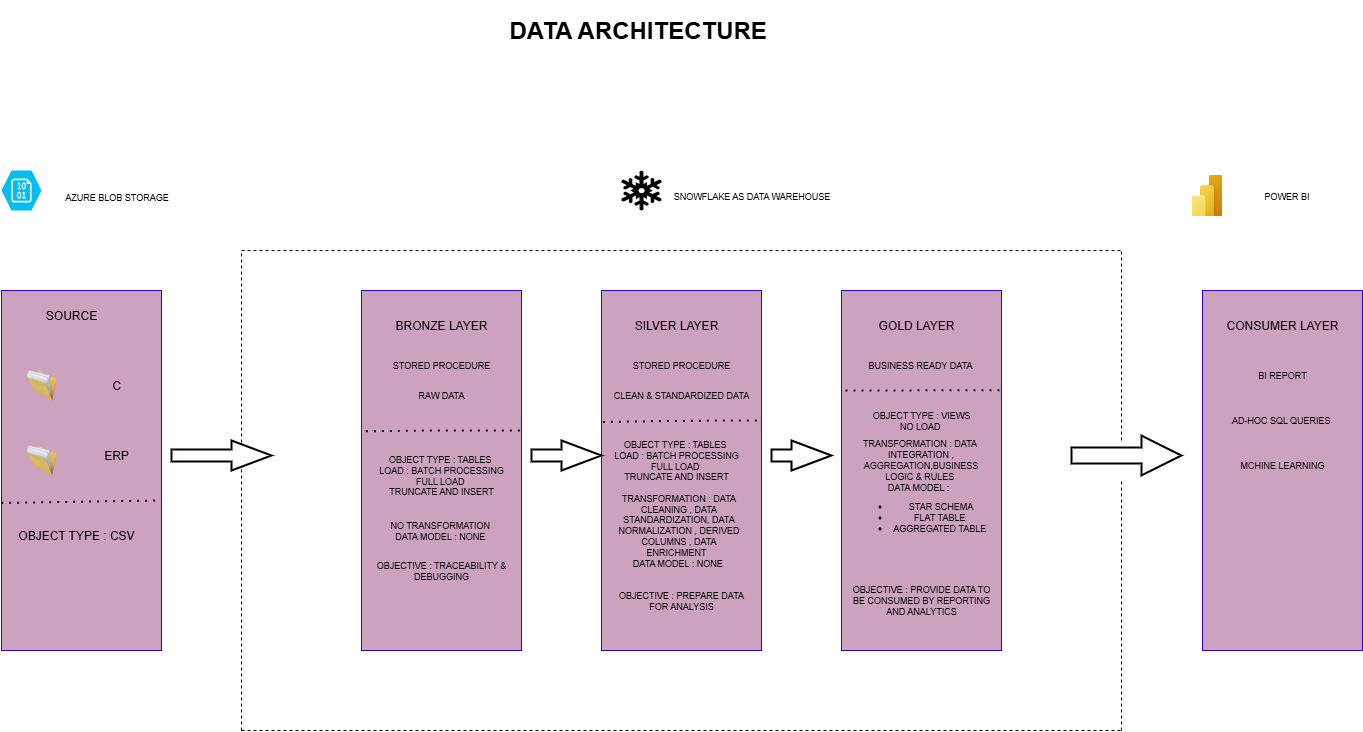

The diagram above was exported from draw.io. Its source (the exported page's mxGraphModel, read from the mxfile embedded in the PNG):
<mxGraphModel dx="1272" dy="929" grid="1" gridSize="10" guides="1" tooltips="1" connect="1" arrows="0" fold="1" page="0" pageScale="1" pageWidth="850" pageHeight="1100" math="0" shadow="0">
  <root>
    <mxCell id="0" />
    <mxCell id="1" parent="0" />
    <mxCell id="PcY6xesMcg-iw8FwJX4J-2" value="" style="rounded=0;whiteSpace=wrap;html=1;fillColor=#CDA2BE;fontColor=#ffffff;strokeColor=#3700CC;" parent="1" vertex="1">
      <mxGeometry x="-80" y="80" width="160" height="360" as="geometry" />
    </mxCell>
    <mxCell id="PcY6xesMcg-iw8FwJX4J-3" value="" style="rounded=0;whiteSpace=wrap;html=1;fillColor=#CDA2BE;fontColor=#ffffff;strokeColor=#3700CC;" parent="1" vertex="1">
      <mxGeometry x="280" y="80" width="160" height="360" as="geometry" />
    </mxCell>
    <mxCell id="PcY6xesMcg-iw8FwJX4J-4" value="" style="rounded=0;whiteSpace=wrap;html=1;fillColor=#CDA2BE;fontColor=#ffffff;strokeColor=#3700CC;" parent="1" vertex="1">
      <mxGeometry x="520" y="80" width="160" height="360" as="geometry" />
    </mxCell>
    <mxCell id="PcY6xesMcg-iw8FwJX4J-5" value="" style="rounded=0;whiteSpace=wrap;html=1;fillColor=#CDA2BE;fontColor=#ffffff;strokeColor=#3700CC;" parent="1" vertex="1">
      <mxGeometry x="760" y="80" width="160" height="360" as="geometry" />
    </mxCell>
    <mxCell id="PcY6xesMcg-iw8FwJX4J-6" value="" style="rounded=0;whiteSpace=wrap;html=1;fillColor=#CDA2BE;fontColor=#ffffff;strokeColor=#3700CC;" parent="1" vertex="1">
      <mxGeometry x="1121" y="80" width="160" height="360" as="geometry" />
    </mxCell>
    <mxCell id="PcY6xesMcg-iw8FwJX4J-8" value="" style="endArrow=none;dashed=1;html=1;rounded=0;" parent="1" edge="1">
      <mxGeometry width="50" height="50" relative="1" as="geometry">
        <mxPoint x="160" y="520" as="sourcePoint" />
        <mxPoint x="1040" y="40" as="targetPoint" />
        <Array as="points">
          <mxPoint x="160" y="40" />
        </Array>
      </mxGeometry>
    </mxCell>
    <mxCell id="PcY6xesMcg-iw8FwJX4J-11" value="" style="endArrow=none;dashed=1;html=1;rounded=0;" parent="1" edge="1">
      <mxGeometry width="50" height="50" relative="1" as="geometry">
        <mxPoint x="160" y="520" as="sourcePoint" />
        <mxPoint x="1040" y="520" as="targetPoint" />
      </mxGeometry>
    </mxCell>
    <mxCell id="PcY6xesMcg-iw8FwJX4J-12" value="" style="endArrow=none;dashed=1;html=1;rounded=0;" parent="1" edge="1">
      <mxGeometry width="50" height="50" relative="1" as="geometry">
        <mxPoint x="1040" y="230" as="sourcePoint" />
        <mxPoint x="1040" y="40" as="targetPoint" />
      </mxGeometry>
    </mxCell>
    <mxCell id="PcY6xesMcg-iw8FwJX4J-13" value="" style="verticalLabelPosition=bottom;verticalAlign=top;html=1;strokeWidth=2;shape=mxgraph.arrows2.arrow;dy=0.6;dx=40;notch=0;" parent="1" vertex="1">
      <mxGeometry x="90" y="230" width="100" height="30" as="geometry" />
    </mxCell>
    <mxCell id="PcY6xesMcg-iw8FwJX4J-14" value="" style="verticalLabelPosition=bottom;verticalAlign=top;html=1;strokeWidth=2;shape=mxgraph.arrows2.arrow;dy=0.6;dx=40;notch=0;" parent="1" vertex="1">
      <mxGeometry x="450" y="230" width="70" height="30" as="geometry" />
    </mxCell>
    <mxCell id="PcY6xesMcg-iw8FwJX4J-15" value="" style="verticalLabelPosition=bottom;verticalAlign=top;html=1;strokeWidth=2;shape=mxgraph.arrows2.arrow;dy=0.6;dx=40;notch=0;" parent="1" vertex="1">
      <mxGeometry x="690" y="230" width="60" height="30" as="geometry" />
    </mxCell>
    <mxCell id="PcY6xesMcg-iw8FwJX4J-17" value="BRONZE LAYER" style="text;html=1;align=center;verticalAlign=middle;whiteSpace=wrap;rounded=0;" parent="1" vertex="1">
      <mxGeometry x="300" y="100" width="120" height="30" as="geometry" />
    </mxCell>
    <mxCell id="PcY6xesMcg-iw8FwJX4J-18" value="SOURCE" style="text;html=1;align=center;verticalAlign=middle;whiteSpace=wrap;rounded=0;" parent="1" vertex="1">
      <mxGeometry x="-70" y="90" width="120" height="30" as="geometry" />
    </mxCell>
    <mxCell id="PcY6xesMcg-iw8FwJX4J-19" value="&lt;h1&gt;DATA ARCHITECTURE&amp;nbsp;&lt;/h1&gt;" style="text;html=1;align=center;verticalAlign=middle;whiteSpace=wrap;rounded=0;" parent="1" vertex="1">
      <mxGeometry x="360" y="-200" width="400" height="40" as="geometry" />
    </mxCell>
    <mxCell id="PcY6xesMcg-iw8FwJX4J-20" value="SILVER LAYER" style="text;html=1;align=center;verticalAlign=middle;whiteSpace=wrap;rounded=0;" parent="1" vertex="1">
      <mxGeometry x="540" y="100" width="110" height="30" as="geometry" />
    </mxCell>
    <mxCell id="PcY6xesMcg-iw8FwJX4J-21" value="GOLD LAYER" style="text;html=1;align=center;verticalAlign=middle;whiteSpace=wrap;rounded=0;" parent="1" vertex="1">
      <mxGeometry x="780" y="100" width="110" height="30" as="geometry" />
    </mxCell>
    <mxCell id="PcY6xesMcg-iw8FwJX4J-22" value="CONSUMER LAYER" style="text;html=1;align=center;verticalAlign=middle;whiteSpace=wrap;rounded=0;" parent="1" vertex="1">
      <mxGeometry x="1141" y="100" width="120" height="30" as="geometry" />
    </mxCell>
    <mxCell id="PcY6xesMcg-iw8FwJX4J-24" value="" style="image;html=1;image=img/lib/clip_art/general/Full_Folder_128x128.png" parent="1" vertex="1">
      <mxGeometry x="-60" y="160" width="40" height="30" as="geometry" />
    </mxCell>
    <mxCell id="PcY6xesMcg-iw8FwJX4J-25" value="" style="image;html=1;image=img/lib/clip_art/general/Full_Folder_128x128.png" parent="1" vertex="1">
      <mxGeometry x="-60" y="235" width="40" height="30" as="geometry" />
    </mxCell>
    <mxCell id="PcY6xesMcg-iw8FwJX4J-26" value="C" style="text;html=1;align=center;verticalAlign=middle;whiteSpace=wrap;rounded=0;" parent="1" vertex="1">
      <mxGeometry x="10" y="160" width="50" height="30" as="geometry" />
    </mxCell>
    <mxCell id="PcY6xesMcg-iw8FwJX4J-27" value="ERP" style="text;html=1;align=center;verticalAlign=middle;whiteSpace=wrap;rounded=0;" parent="1" vertex="1">
      <mxGeometry x="10" y="230" width="50" height="30" as="geometry" />
    </mxCell>
    <mxCell id="PcY6xesMcg-iw8FwJX4J-28" value="" style="endArrow=none;dashed=1;html=1;dashPattern=1 3;strokeWidth=2;rounded=0;exitX=-0.002;exitY=0.59;exitDx=0;exitDy=0;exitPerimeter=0;" parent="1" source="PcY6xesMcg-iw8FwJX4J-2" edge="1">
      <mxGeometry width="50" height="50" relative="1" as="geometry">
        <mxPoint x="190" y="330" as="sourcePoint" />
        <mxPoint x="80" y="290" as="targetPoint" />
      </mxGeometry>
    </mxCell>
    <mxCell id="PcY6xesMcg-iw8FwJX4J-31" value="OBJECT TYPE : CSV" style="text;html=1;align=center;verticalAlign=middle;whiteSpace=wrap;rounded=0;" parent="1" vertex="1">
      <mxGeometry x="-70" y="310" width="130" height="30" as="geometry" />
    </mxCell>
    <mxCell id="PcY6xesMcg-iw8FwJX4J-32" value="" style="verticalLabelPosition=bottom;html=1;verticalAlign=top;align=center;strokeColor=none;fillColor=#00BEF2;shape=mxgraph.azure.storage_blob;" parent="1" vertex="1">
      <mxGeometry x="-80" y="-40" width="40" height="40" as="geometry" />
    </mxCell>
    <mxCell id="PcY6xesMcg-iw8FwJX4J-36" value="" style="shape=mxgraph.signs.nature.snowflake;html=1;pointerEvents=1;fillColor=#000000;strokeColor=none;verticalLabelPosition=bottom;verticalAlign=top;align=center;" parent="1" vertex="1">
      <mxGeometry x="540" y="-40" width="40" height="40" as="geometry" />
    </mxCell>
    <mxCell id="PcY6xesMcg-iw8FwJX4J-40" value="STORED PROCEDURE" style="text;html=1;align=center;verticalAlign=middle;whiteSpace=wrap;rounded=0;fontSize=9;" parent="1" vertex="1">
      <mxGeometry x="290" y="140" width="140" height="30" as="geometry" />
    </mxCell>
    <mxCell id="PcY6xesMcg-iw8FwJX4J-43" value="RAW DATA" style="text;html=1;align=center;verticalAlign=middle;whiteSpace=wrap;rounded=0;fontSize=9;" parent="1" vertex="1">
      <mxGeometry x="290" y="170" width="140" height="30" as="geometry" />
    </mxCell>
    <mxCell id="PcY6xesMcg-iw8FwJX4J-44" value="" style="endArrow=none;dashed=1;html=1;dashPattern=1 3;strokeWidth=2;rounded=0;exitX=0.027;exitY=0.391;exitDx=0;exitDy=0;exitPerimeter=0;entryX=1;entryY=0.389;entryDx=0;entryDy=0;entryPerimeter=0;" parent="1" source="PcY6xesMcg-iw8FwJX4J-3" target="PcY6xesMcg-iw8FwJX4J-3" edge="1">
      <mxGeometry width="50" height="50" relative="1" as="geometry">
        <mxPoint x="310" y="242" as="sourcePoint" />
        <mxPoint x="470" y="240" as="targetPoint" />
        <Array as="points">
          <mxPoint x="350" y="220" />
        </Array>
      </mxGeometry>
    </mxCell>
    <mxCell id="PcY6xesMcg-iw8FwJX4J-45" value="OBJECT TYPE : TABLES&amp;nbsp;&lt;div&gt;LOAD : BATCH PROCESSING&lt;/div&gt;&lt;div&gt;FULL LOAD&amp;nbsp;&lt;/div&gt;&lt;div&gt;&lt;span style=&quot;background-color: transparent; color: light-dark(rgb(0, 0, 0), rgb(255, 255, 255));&quot;&gt;TRUNCATE AND INSERT&lt;/span&gt;&lt;/div&gt;" style="text;html=1;align=center;verticalAlign=middle;whiteSpace=wrap;rounded=0;fontSize=9;" parent="1" vertex="1">
      <mxGeometry x="290" y="230" width="140" height="70" as="geometry" />
    </mxCell>
    <mxCell id="PcY6xesMcg-iw8FwJX4J-46" value="NO TRANSFORMATION&amp;nbsp;&lt;div&gt;DATA MODEL : NONE&amp;nbsp;&lt;/div&gt;" style="text;html=1;align=center;verticalAlign=middle;whiteSpace=wrap;rounded=0;fontSize=9;" parent="1" vertex="1">
      <mxGeometry x="290" y="300" width="140" height="40" as="geometry" />
    </mxCell>
    <mxCell id="PcY6xesMcg-iw8FwJX4J-47" value="OBJECTIVE : TRACEABILITY &amp;amp; DEBUGGING" style="text;html=1;align=center;verticalAlign=middle;whiteSpace=wrap;rounded=0;fontSize=9;" parent="1" vertex="1">
      <mxGeometry x="290" y="340" width="140" height="40" as="geometry" />
    </mxCell>
    <mxCell id="PcY6xesMcg-iw8FwJX4J-48" value="STORED PROCEDURE" style="text;html=1;align=center;verticalAlign=middle;whiteSpace=wrap;rounded=0;fontSize=9;" parent="1" vertex="1">
      <mxGeometry x="530" y="140" width="140" height="30" as="geometry" />
    </mxCell>
    <mxCell id="PcY6xesMcg-iw8FwJX4J-49" value="CLEAN &amp;amp; STANDARDIZED DATA" style="text;html=1;align=center;verticalAlign=middle;whiteSpace=wrap;rounded=0;fontSize=9;" parent="1" vertex="1">
      <mxGeometry x="530" y="170" width="140" height="30" as="geometry" />
    </mxCell>
    <mxCell id="PcY6xesMcg-iw8FwJX4J-50" value="" style="endArrow=none;dashed=1;html=1;dashPattern=1 3;strokeWidth=2;rounded=0;exitX=0.009;exitY=0.365;exitDx=0;exitDy=0;exitPerimeter=0;" parent="1" source="PcY6xesMcg-iw8FwJX4J-4" edge="1">
      <mxGeometry width="50" height="50" relative="1" as="geometry">
        <mxPoint x="570" y="211" as="sourcePoint" />
        <mxPoint x="680" y="210" as="targetPoint" />
        <Array as="points">
          <mxPoint x="636" y="210" />
        </Array>
      </mxGeometry>
    </mxCell>
    <mxCell id="PcY6xesMcg-iw8FwJX4J-51" value="OBJECT TYPE : TABLES&amp;nbsp;&lt;div&gt;LOAD : BATCH PROCESSING&lt;/div&gt;&lt;div&gt;FULL LOAD&amp;nbsp;&lt;/div&gt;&lt;div&gt;&lt;span style=&quot;background-color: transparent; color: light-dark(rgb(0, 0, 0), rgb(255, 255, 255));&quot;&gt;TRUNCATE AND INSERT&lt;/span&gt;&lt;/div&gt;" style="text;html=1;align=center;verticalAlign=middle;whiteSpace=wrap;rounded=0;fontSize=9;" parent="1" vertex="1">
      <mxGeometry x="525" y="215" width="140" height="70" as="geometry" />
    </mxCell>
    <mxCell id="PcY6xesMcg-iw8FwJX4J-52" value="TRANSFORMATION : DATA CLEANING , DATA STANDARDIZATION, DATA NORMALIZATION , DERIVED COLUMNS , DATA ENRICHMENT&amp;nbsp;&amp;nbsp;&lt;div&gt;DATA MODEL : NONE&amp;nbsp;&lt;/div&gt;" style="text;html=1;align=center;verticalAlign=middle;whiteSpace=wrap;rounded=0;fontSize=9;" parent="1" vertex="1">
      <mxGeometry x="530" y="290" width="135" height="60" as="geometry" />
    </mxCell>
    <mxCell id="PcY6xesMcg-iw8FwJX4J-54" value="OBJECTIVE : PREPARE DATA FOR ANALYSIS" style="text;html=1;align=center;verticalAlign=middle;whiteSpace=wrap;rounded=0;fontSize=9;" parent="1" vertex="1">
      <mxGeometry x="530" y="370" width="140" height="40" as="geometry" />
    </mxCell>
    <mxCell id="PcY6xesMcg-iw8FwJX4J-55" value="BUSINESS READY DATA&amp;nbsp;" style="text;html=1;align=center;verticalAlign=middle;whiteSpace=wrap;rounded=0;fontSize=9;" parent="1" vertex="1">
      <mxGeometry x="770" y="140" width="140" height="30" as="geometry" />
    </mxCell>
    <mxCell id="PcY6xesMcg-iw8FwJX4J-56" value="" style="endArrow=none;dashed=1;html=1;dashPattern=1 3;strokeWidth=2;rounded=0;entryX=1.003;entryY=0.277;entryDx=0;entryDy=0;entryPerimeter=0;" parent="1" target="PcY6xesMcg-iw8FwJX4J-5" edge="1">
      <mxGeometry width="50" height="50" relative="1" as="geometry">
        <mxPoint x="764" y="180" as="sourcePoint" />
        <mxPoint x="969" y="180" as="targetPoint" />
        <Array as="points" />
      </mxGeometry>
    </mxCell>
    <mxCell id="PcY6xesMcg-iw8FwJX4J-57" value="OBJECT TYPE : VIEWS&lt;div&gt;NO LOAD&amp;nbsp;&lt;/div&gt;" style="text;html=1;align=center;verticalAlign=middle;whiteSpace=wrap;rounded=0;fontSize=9;" parent="1" vertex="1">
      <mxGeometry x="770" y="190" width="140" height="40" as="geometry" />
    </mxCell>
    <mxCell id="PcY6xesMcg-iw8FwJX4J-58" value="TRANSFORMATION : DATA&amp;nbsp; INTEGRATION , AGGREGATION,BUSINESS LOGIC &amp;amp; RULES&amp;nbsp;&lt;div&gt;&lt;span style=&quot;background-color: transparent; color: light-dark(rgb(0, 0, 0), rgb(255, 255, 255));&quot;&gt;DATA MODEL :&amp;nbsp;&amp;nbsp;&lt;/span&gt;&lt;/div&gt;&lt;div&gt;&lt;ul&gt;&lt;li&gt;&lt;span style=&quot;background-color: transparent; color: light-dark(rgb(0, 0, 0), rgb(255, 255, 255));&quot;&gt;STAR SCHEMA&lt;/span&gt;&lt;/li&gt;&lt;li&gt;&lt;span style=&quot;background-color: transparent; color: light-dark(rgb(0, 0, 0), rgb(255, 255, 255));&quot;&gt;FLAT TABLE&amp;nbsp;&lt;/span&gt;&lt;/li&gt;&lt;li&gt;&lt;span style=&quot;background-color: transparent; color: light-dark(rgb(0, 0, 0), rgb(255, 255, 255));&quot;&gt;AGGREGATED TABLE&amp;nbsp;&lt;/span&gt;&lt;/li&gt;&lt;/ul&gt;&lt;/div&gt;" style="text;html=1;align=center;verticalAlign=middle;whiteSpace=wrap;rounded=0;fontSize=9;" parent="1" vertex="1">
      <mxGeometry x="767.5" y="230" width="142.5" height="100" as="geometry" />
    </mxCell>
    <mxCell id="PcY6xesMcg-iw8FwJX4J-59" value="OBJECTIVE : PROVIDE DATA TO BE CONSUMED BY REPORTING AND ANALYTICS" style="text;html=1;align=center;verticalAlign=middle;whiteSpace=wrap;rounded=0;fontSize=9;" parent="1" vertex="1">
      <mxGeometry x="770" y="370" width="140" height="40" as="geometry" />
    </mxCell>
    <mxCell id="PcY6xesMcg-iw8FwJX4J-60" value="" style="image;aspect=fixed;html=1;points=[];align=center;fontSize=12;image=img/lib/azure2/power_platform/PowerBI.svg;" parent="1" vertex="1">
      <mxGeometry x="1110" y="-35.66" width="31" height="41.33" as="geometry" />
    </mxCell>
    <mxCell id="PcY6xesMcg-iw8FwJX4J-61" value="&lt;font style=&quot;font-size: 9px;&quot;&gt;AZURE BLOB STORAGE&lt;/font&gt;" style="text;html=1;align=center;verticalAlign=middle;resizable=0;points=[];autosize=1;strokeColor=none;fillColor=none;" parent="1" vertex="1">
      <mxGeometry x="-30" y="-28.67" width="130" height="30" as="geometry" />
    </mxCell>
    <mxCell id="PcY6xesMcg-iw8FwJX4J-62" value="&lt;font style=&quot;font-size: 9px;&quot;&gt;SNOWFLAKE AS DATA WAREHOUSE&lt;/font&gt;" style="text;html=1;align=center;verticalAlign=middle;resizable=0;points=[];autosize=1;strokeColor=none;fillColor=none;" parent="1" vertex="1">
      <mxGeometry x="580" y="-30" width="180" height="30" as="geometry" />
    </mxCell>
    <mxCell id="PcY6xesMcg-iw8FwJX4J-63" value="&lt;font style=&quot;font-size: 9px;&quot;&gt;POWER BI&lt;/font&gt;" style="text;html=1;align=center;verticalAlign=middle;resizable=0;points=[];autosize=1;strokeColor=none;fillColor=none;" parent="1" vertex="1">
      <mxGeometry x="1170" y="-30" width="70" height="30" as="geometry" />
    </mxCell>
    <mxCell id="PcY6xesMcg-iw8FwJX4J-64" value="BI REPORT" style="text;html=1;align=center;verticalAlign=middle;whiteSpace=wrap;rounded=0;fontSize=9;" parent="1" vertex="1">
      <mxGeometry x="1131" y="150" width="140" height="30" as="geometry" />
    </mxCell>
    <mxCell id="PcY6xesMcg-iw8FwJX4J-65" value="AD-HOC SQL QUERIES&amp;nbsp;" style="text;html=1;align=center;verticalAlign=middle;whiteSpace=wrap;rounded=0;fontSize=9;" parent="1" vertex="1">
      <mxGeometry x="1131" y="195" width="140" height="30" as="geometry" />
    </mxCell>
    <mxCell id="PcY6xesMcg-iw8FwJX4J-66" value="MCHINE LEARNING" style="text;html=1;align=center;verticalAlign=middle;whiteSpace=wrap;rounded=0;fontSize=9;" parent="1" vertex="1">
      <mxGeometry x="1131" y="240" width="140" height="30" as="geometry" />
    </mxCell>
    <mxCell id="PcY6xesMcg-iw8FwJX4J-67" value="" style="endArrow=none;dashed=1;html=1;rounded=0;" parent="1" edge="1">
      <mxGeometry width="50" height="50" relative="1" as="geometry">
        <mxPoint x="1040" y="520" as="sourcePoint" />
        <mxPoint x="1040" y="270" as="targetPoint" />
      </mxGeometry>
    </mxCell>
    <mxCell id="PcY6xesMcg-iw8FwJX4J-16" value="" style="verticalLabelPosition=bottom;verticalAlign=top;html=1;strokeWidth=2;shape=mxgraph.arrows2.arrow;dy=0.6;dx=40;notch=0;" parent="1" vertex="1">
      <mxGeometry x="990" y="225" width="110" height="40" as="geometry" />
    </mxCell>
  </root>
</mxGraphModel>